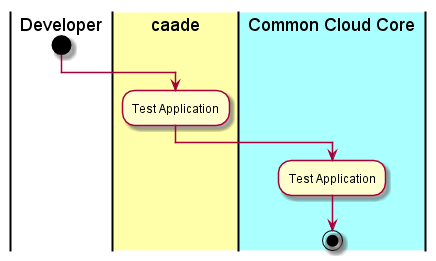

The diagram above was rendered by PlantUML. Its source (embedded in the PNG):
@startuml
|Developer|
start
|#ffffaa|caade|
:Test Application;
|#aaffff|Common Cloud Core|
:Test Application;
stop
@enduml